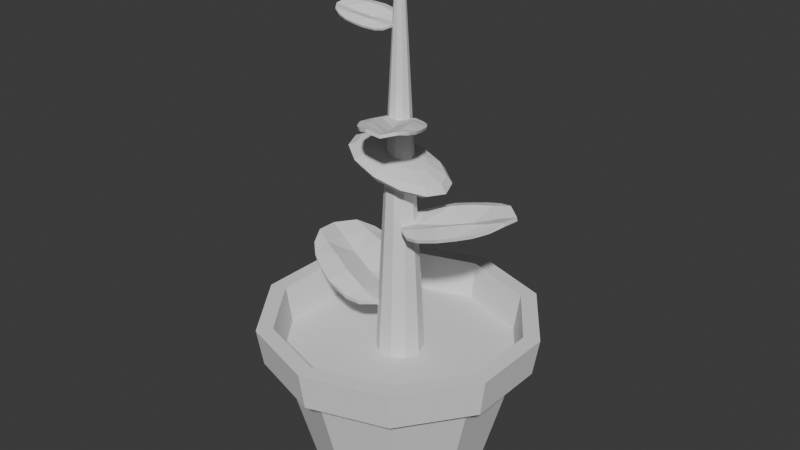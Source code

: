 # Source: potted-plant.blend  (saved by Blender 4.0.36; exported with 4.5.12 LTS)
import bpy
from mathutils import Matrix  # noqa: F401  (used for matrix-valued properties, if any)

bpy.ops.wm.read_factory_settings(use_empty=True)
scene = bpy.context.scene
scene.name = 'Scene'

# ---- collections
col_collection = bpy.data.collections.new('Collection'); scene.collection.children.link(col_collection)

# ---- world
world_world = bpy.data.worlds.new('World'); scene.world = world_world
world_world.use_nodes = True; world_world.node_tree.nodes.clear()
_N = world_world.node_tree.nodes; _L = world_world.node_tree.links
n0 = _N.new('ShaderNodeOutputWorld'); n0.name = 'World Output'; n0.location = (300, 300)
n1 = _N.new('ShaderNodeBackground'); n1.name = 'Background'; n1.location = (10, 300)
n1.inputs[0].default_value = (0.05088, 0.05088, 0.05088, 1.0)
_L.new(n1.outputs[0], n0.inputs[0])
n0.is_active_output = True
world_world.color = (0.05088, 0.05088, 0.05088)
world_world.use_sun_shadow = False
world_world.sun_shadow_jitter_overblur = 0.0

# ---- meshes
me_cylinder = bpy.data.meshes.new('Cylinder')
me_cylinder.from_pydata([(-2.135e-08, -2.456e-09, -0.6085), (-2.135e-08, 0.6834, -0.6085), (-1.963e-08, 1.0, 0.6742), (0.4017, 0.5529, -0.6085), (0.5878, 0.809, 0.6742), (0.65, 0.2112, -0.6085), (0.9511, 0.309, 0.6742), (0.65, -0.2112, -0.6085), (0.9511, -0.309, 0.6742), (0.4017, -0.5529, -0.6085), (0.5878, -0.809, 0.6742), (-2.135e-08, -0.6834, -0.6085), (-1.963e-08, -1.0, 0.6742), (-0.4017, -0.5529, -0.6085), (-0.5878, -0.809, 0.6742), (-0.65, -0.2112, -0.6085), (-0.9511, -0.309, 0.6742), (-0.65, 0.2112, -0.6085), (-0.9511, 0.309, 0.6742), (-0.4017, 0.5529, -0.6085), (-0.5878, 0.809, 0.6742), (-1.99e-08, 0.9516, 0.3685), (0.5593, 0.7699, 0.3685), (0.905, 0.2941, 0.3685), (0.905, -0.2941, 0.3685), (0.5593, -0.7699, 0.3685), (-1.99e-08, -0.9516, 0.3685), (-0.5593, -0.7699, 0.3685), (-0.905, -0.2941, 0.3685), (-0.905, 0.2941, 0.3685), (-0.5593, 0.7699, 0.3685), (0.6657, 0.9163, 0.6716), (-1.963e-08, 1.133, 0.6716), (-1.99e-08, 1.084, 0.3658), (1.077, 0.35, 0.6716), (1.077, -0.35, 0.6716), (0.6657, -0.9163, 0.6716), (-1.963e-08, -1.133, 0.6716), (-0.6657, -0.9163, 0.6716), (-1.077, -0.35, 0.6716), (-1.077, 0.35, 0.6716), (-0.6657, 0.9163, 0.6716), (0.6373, 0.8771, 0.3658), (1.031, 0.335, 0.3658), (1.031, -0.335, 0.3658), (0.6373, -0.8771, 0.3658), (-1.99e-08, -1.084, 0.3658), (-0.6373, -0.8771, 0.3658), (-1.031, -0.335, 0.3658), (-1.031, 0.335, 0.3658), (-0.6373, 0.8771, 0.3658), (-2.473e-08, 9.75e-10, 0.3685)], [], [(0, 1, 3), (27, 48, 28), (0, 3, 5), (6, 31, 4), (0, 5, 7), (28, 49, 29), (0, 7, 9), (21, 42, 22), (0, 9, 11), (30, 49, 50), (0, 11, 13), (18, 41, 40), (0, 13, 15), (14, 37, 12), (0, 15, 17), (22, 43, 23), (0, 17, 19), (8, 34, 6), (0, 19, 1), (21, 50, 33), (30, 1, 19), (29, 19, 17), (28, 17, 15), (27, 15, 13), (26, 13, 11), (25, 11, 9), (7, 25, 9), (23, 7, 5), (22, 5, 3), (21, 3, 1), (32, 42, 33), (31, 43, 42), (34, 44, 43), (35, 45, 44), (36, 46, 45), (37, 47, 46), (38, 48, 47), (39, 49, 48), (40, 50, 49), (41, 33, 50), (10, 37, 36), (18, 39, 16), (20, 32, 41), (26, 47, 27), (4, 32, 2), (25, 46, 26), (8, 36, 35), (16, 38, 14), (25, 44, 45), (23, 44, 24), (24, 6, 23), (23, 4, 22), (25, 8, 24), (26, 10, 25), (27, 12, 26), (28, 14, 27), (29, 16, 28), (30, 18, 29), (21, 20, 30), (22, 2, 21), (30, 29, 51), (29, 28, 51), (28, 27, 51), (27, 26, 51), (26, 25, 51), (25, 24, 51), (24, 23, 51), (23, 22, 51), (22, 21, 51), (21, 30, 51), (27, 47, 48), (6, 34, 31), (28, 48, 49), (21, 33, 42), (30, 29, 49), (18, 20, 41), (14, 38, 37), (22, 42, 43), (8, 35, 34), (21, 30, 50), (30, 21, 1), (29, 30, 19), (28, 29, 17), (27, 28, 15), (26, 27, 13), (25, 26, 11), (7, 24, 25), (23, 24, 7), (22, 23, 5), (21, 22, 3), (32, 31, 42), (31, 34, 43), (34, 35, 44), (35, 36, 45), (36, 37, 46), (37, 38, 47), (38, 39, 48), (39, 40, 49), (40, 41, 50), (41, 32, 33), (10, 12, 37), (18, 40, 39), (20, 2, 32), (26, 46, 47), (4, 31, 32), (25, 45, 46), (8, 10, 36), (16, 39, 38), (25, 24, 44), (23, 43, 44), (24, 8, 6), (23, 6, 4), (25, 10, 8), (26, 12, 10), (27, 14, 12), (28, 16, 14), (29, 18, 16), (30, 20, 18), (21, 2, 20), (22, 4, 2)])
_uv = me_cylinder.uv_layers.new(name='UVMap')
_uv.uv.foreach_set('vector', [0.75, 0.25, 0.75, 0.49, 0.8911, 0.4442, 0.4, 0.9236, 0.3, 0.9236, 0.3, 0.9236, 0.75, 0.25, 0.8911, 0.4442, 0.9783, 0.3242, 0.4783, 0.3242, 0.3911, 0.4442, 0.3911, 0.4442, 0.75, 0.25, 0.9783, 0.3242, 0.9783, 0.1758, 0.3, 0.9236, 0.2, 0.9236, 0.2, 0.9236, 0.75, 0.25, 0.9783, 0.1758, 0.8911, 0.05584, 1.0, 0.9236, 0.9, 0.9236, 0.9, 0.9236, 0.75, 0.25, 0.8911, 0.05584, 0.75, 0.01, 0.1, 0.9236, 0.2, 0.9236, 0.1, 0.9236, 0.75, 0.25, 0.75, 0.01, 0.6089, 0.05584, 0.02175, 0.3242, 0.1089, 0.4442, 0.02175, 0.3242, 0.75, 0.25, 0.6089, 0.05584, 0.5217, 0.1758, 0.1089, 0.05584, 0.25, 0.01, 0.25, 0.01, 0.75, 0.25, 0.5217, 0.1758, 0.5217, 0.3242, 0.9, 0.9236, 0.8, 0.9236, 0.8, 0.9236, 0.75, 0.25, 0.5217, 0.3242, 0.6089, 0.4442, 0.4783, 0.1758, 0.4783, 0.3242, 0.4783, 0.3242, 0.75, 0.25, 0.6089, 0.4442, 0.75, 0.49, -7.451e-08, 0.9236, 0.1, 0.9236, -7.451e-08, 0.9236, 0.1, 0.9236, -7.451e-08, 0.5, 0.1, 0.5, 0.2, 0.9236, 0.1, 0.5, 0.2, 0.5, 0.3, 0.9236, 0.2, 0.5, 0.3, 0.5, 0.4, 0.9236, 0.3, 0.5, 0.4, 0.5, 0.5, 0.9236, 0.4, 0.5, 0.5, 0.5, 0.6, 0.9236, 0.5, 0.5, 0.6, 0.5, 0.7, 0.5, 0.6, 0.9236, 0.6, 0.5, 0.8, 0.9236, 0.7, 0.5, 0.8, 0.5, 0.9, 0.9236, 0.8, 0.5, 0.9, 0.5, 1.0, 0.9236, 0.9, 0.5, 1.0, 0.5, 1.0, 1.0, 0.9, 0.9236, 1.0, 0.9236, 0.9, 1.0, 0.8, 0.9236, 0.9, 0.9236, 0.8, 1.0, 0.7, 0.9236, 0.8, 0.9236, 0.7, 1.0, 0.6, 0.9236, 0.7, 0.9236, 0.6, 1.0, 0.5, 0.9236, 0.6, 0.9236, 0.5, 1.0, 0.4, 0.9236, 0.5, 0.9236, 0.4, 1.0, 0.3, 0.9236, 0.4, 0.9236, 0.3, 1.0, 0.2, 0.9236, 0.3, 0.9236, 0.2, 1.0, 0.1, 0.9236, 0.2, 0.9236, 0.1, 1.0, -7.451e-08, 0.9236, 0.1, 0.9236, 0.3911, 0.05584, 0.25, 0.01, 0.3911, 0.05584, 0.02175, 0.3242, 0.02175, 0.1758, 0.02175, 0.1758, 0.1089, 0.4442, 0.25, 0.49, 0.1089, 0.4442, 0.5, 0.9236, 0.4, 0.9236, 0.4, 0.9236, 0.3911, 0.4442, 0.25, 0.49, 0.25, 0.49, 0.6, 0.9236, 0.5, 0.9236, 0.5, 0.9236, 0.4783, 0.1758, 0.3911, 0.05584, 0.4783, 0.1758, 0.02175, 0.1758, 0.1089, 0.05584, 0.1089, 0.05584, 0.6, 0.9236, 0.7, 0.9236, 0.6, 0.9236, 0.8, 0.9236, 0.7, 0.9236, 0.7, 0.9236, 0.7, 0.9236, 0.4783, 0.3242, 0.8, 0.9236, 0.8, 0.9236, 0.3911, 0.4442, 0.9, 0.9236, 0.6, 0.9236, 0.4783, 0.1758, 0.7, 0.9236, 0.5, 0.9236, 0.3911, 0.05584, 0.6, 0.9236, 0.4, 0.9236, 0.25, 0.01, 0.5, 0.9236, 0.3, 0.9236, 0.1089, 0.05584, 0.4, 0.9236, 0.2, 0.9236, 0.02175, 0.1758, 0.3, 0.9236, 0.1, 0.9236, 0.02175, 0.3242, 0.2, 0.9236, -7.451e-08, 0.9236, 0.1089, 0.4442, 0.1, 0.9236, 0.9, 0.9236, 0.25, 0.49, 1.0, 0.9236, 0.0, 0.0, 0.0, 0.0, 0.0, 0.0, 0.0, 0.0, 0.0, 0.0, 0.0, 0.0, 0.0, 0.0, 0.0, 0.0, 0.0, 0.0, 0.0, 0.0, 0.0, 0.0, 0.0, 0.0, 0.0, 0.0, 0.0, 0.0, 0.0, 0.0, 0.0, 0.0, 0.0, 0.0, 0.0, 0.0, 0.0, 0.0, 0.0, 0.0, 0.0, 0.0, 0.0, 0.0, 0.0, 0.0, 0.0, 0.0, 0.0, 0.0, 0.0, 0.0, 0.0, 0.0, 0.0, 0.0, 0.0, 0.0, 0.0, 0.0, 0.4, 0.9236, 0.4, 0.9236, 0.3, 0.9236, 0.4783, 0.3242, 0.4783, 0.3242, 0.3911, 0.4442, 0.3, 0.9236, 0.3, 0.9236, 0.2, 0.9236, 1.0, 0.9236, 1.0, 0.9236, 0.9, 0.9236, 0.1, 0.9236, 0.2, 0.9236, 0.2, 0.9236, 0.02175, 0.3242, 0.1089, 0.4442, 0.1089, 0.4442, 0.1089, 0.05584, 0.1089, 0.05584, 0.25, 0.01, 0.9, 0.9236, 0.9, 0.9236, 0.8, 0.9236, 0.4783, 0.1758, 0.4783, 0.1758, 0.4783, 0.3242, -7.451e-08, 0.9236, 0.1, 0.9236, 0.1, 0.9236, 0.1, 0.9236, -7.451e-08, 0.9236, -7.451e-08, 0.5, 0.2, 0.9236, 0.1, 0.9236, 0.1, 0.5, 0.3, 0.9236, 0.2, 0.9236, 0.2, 0.5, 0.4, 0.9236, 0.3, 0.9236, 0.3, 0.5, 0.5, 0.9236, 0.4, 0.9236, 0.4, 0.5, 0.6, 0.9236, 0.5, 0.9236, 0.5, 0.5, 0.7, 0.5, 0.7, 0.9236, 0.6, 0.9236, 0.8, 0.9236, 0.7, 0.9236, 0.7, 0.5, 0.9, 0.9236, 0.8, 0.9236, 0.8, 0.5, 1.0, 0.9236, 0.9, 0.9236, 0.9, 0.5, 1.0, 1.0, 0.9, 1.0, 0.9, 0.9236, 0.9, 1.0, 0.8, 1.0, 0.8, 0.9236, 0.8, 1.0, 0.7, 1.0, 0.7, 0.9236, 0.7, 1.0, 0.6, 1.0, 0.6, 0.9236, 0.6, 1.0, 0.5, 1.0, 0.5, 0.9236, 0.5, 1.0, 0.4, 1.0, 0.4, 0.9236, 0.4, 1.0, 0.3, 1.0, 0.3, 0.9236, 0.3, 1.0, 0.2, 1.0, 0.2, 0.9236, 0.2, 1.0, 0.1, 1.0, 0.1, 0.9236, 0.1, 1.0, -7.451e-08, 1.0, -7.451e-08, 0.9236, 0.3911, 0.05584, 0.25, 0.01, 0.25, 0.01, 0.02175, 0.3242, 0.02175, 0.3242, 0.02175, 0.1758, 0.1089, 0.4442, 0.25, 0.49, 0.25, 0.49, 0.5, 0.9236, 0.5, 0.9236, 0.4, 0.9236, 0.3911, 0.4442, 0.3911, 0.4442, 0.25, 0.49, 0.6, 0.9236, 0.6, 0.9236, 0.5, 0.9236, 0.4783, 0.1758, 0.3911, 0.05584, 0.3911, 0.05584, 0.02175, 0.1758, 0.02175, 0.1758, 0.1089, 0.05584, 0.6, 0.9236, 0.7, 0.9236, 0.7, 0.9236, 0.8, 0.9236, 0.8, 0.9236, 0.7, 0.9236, 0.7, 0.9236, 0.4783, 0.1758, 0.4783, 0.3242, 0.8, 0.9236, 0.4783, 0.3242, 0.3911, 0.4442, 0.6, 0.9236, 0.3911, 0.05584, 0.4783, 0.1758, 0.5, 0.9236, 0.25, 0.01, 0.3911, 0.05584, 0.4, 0.9236, 0.1089, 0.05584, 0.25, 0.01, 0.3, 0.9236, 0.02175, 0.1758, 0.1089, 0.05584, 0.2, 0.9236, 0.02175, 0.3242, 0.02175, 0.1758, 0.1, 0.9236, 0.1089, 0.4442, 0.02175, 0.3242, -7.451e-08, 0.9236, 0.25, 0.49, 0.1089, 0.4442, 0.9, 0.9236, 0.3911, 0.4442, 0.25, 0.49])
me_cylinder.update()
me_cylinder_002 = bpy.data.meshes.new('Cylinder.002')
me_cylinder_002.from_pydata([(4.387e-09, 5.915e-09, 0.4952), (1.414e-08, 0.2041, 0.4952), (0.12, 0.1651, 0.4952), (0.1941, 0.06308, 0.4952), (0.1941, -0.06308, 0.4952), (0.12, -0.1651, 0.4952), (-5.362e-09, -0.2041, 0.4952), (-0.12, -0.1651, 0.4952), (-0.1941, -0.06308, 0.4952), (-0.1941, 0.06308, 0.4952), (-0.12, 0.1651, 0.4952), (3.541e-09, 0.5034, -0.287), (0.2959, 0.4072, -0.287), (0.4787, 0.1555, -0.287), (0.4787, -0.1555, -0.287), (0.2959, -0.4072, -0.287), (3.818e-09, -0.5034, -0.287), (-0.2959, -0.4072, -0.287), (-0.4787, -0.1555, -0.287), (-0.4787, 0.1555, -0.287), (-0.2959, 0.4072, -0.287), (1.058e-08, 4.074e-09, -0.287)], [], [(0, 2, 1), (11, 1, 2, 12), (0, 3, 2), (12, 2, 3, 13), (0, 4, 3), (13, 3, 4, 14), (0, 5, 4), (14, 4, 5, 15), (0, 6, 5), (15, 5, 6, 16), (0, 7, 6), (16, 6, 7, 17), (0, 8, 7), (17, 7, 8, 18), (0, 9, 8), (18, 8, 9, 19), (0, 10, 9), (19, 9, 10, 20), (0, 1, 10), (20, 10, 1, 11), (20, 11, 21), (11, 12, 21), (12, 13, 21), (13, 14, 21), (14, 15, 21), (15, 16, 21), (16, 17, 21), (17, 18, 21), (18, 19, 21), (19, 20, 21)])
_uv = me_cylinder_002.uv_layers.new(name='UVMap')
_uv.uv.foreach_set('vector', [0.25, 0.25, 0.3911, 0.4442, 0.25, 0.49, 1.0, 0.875, 1.0, 1.0, 0.9, 1.0, 0.9, 0.875, 0.25, 0.25, 0.4783, 0.3242, 0.3911, 0.4442, 0.9, 0.875, 0.9, 1.0, 0.8, 1.0, 0.8, 0.875, 0.25, 0.25, 0.4783, 0.1758, 0.4783, 0.3242, 0.8, 0.875, 0.8, 1.0, 0.7, 1.0, 0.7, 0.875, 0.25, 0.25, 0.3911, 0.05584, 0.4783, 0.1758, 0.7, 0.875, 0.7, 1.0, 0.6, 1.0, 0.6, 0.875, 0.25, 0.25, 0.25, 0.01, 0.3911, 0.05584, 0.6, 0.875, 0.6, 1.0, 0.5, 1.0, 0.5, 0.875, 0.25, 0.25, 0.1089, 0.05584, 0.25, 0.01, 0.5, 0.875, 0.5, 1.0, 0.4, 1.0, 0.4, 0.875, 0.25, 0.25, 0.02175, 0.1758, 0.1089, 0.05584, 0.4, 0.875, 0.4, 1.0, 0.3, 1.0, 0.3, 0.875, 0.25, 0.25, 0.02175, 0.3242, 0.02175, 0.1758, 0.3, 0.875, 0.3, 1.0, 0.2, 1.0, 0.2, 0.875, 0.25, 0.25, 0.1089, 0.4442, 0.02175, 0.3242, 0.2, 0.875, 0.2, 1.0, 0.1, 1.0, 0.1, 0.875, 0.25, 0.25, 0.25, 0.49, 0.1089, 0.4442, 0.1, 0.875, 0.1, 1.0, -7.451e-08, 1.0, -7.451e-08, 0.875, 0.1, 0.875, 1.0, 0.875, 0.55, 0.875, 1.0, 0.875, 0.9, 0.875, 0.55, 0.875, 0.9, 0.875, 0.8, 0.875, 0.55, 0.875, 0.8, 0.875, 0.7, 0.875, 0.55, 0.875, 0.7, 0.875, 0.6, 0.875, 0.55, 0.875, 0.6, 0.875, 0.5, 0.875, 0.55, 0.875, 0.5, 0.875, 0.4, 0.875, 0.55, 0.875, 0.4, 0.875, 0.3, 0.875, 0.55, 0.875, 0.3, 0.875, 0.2, 0.875, 0.55, 0.875, 0.2, 0.875, 0.1, 0.875, 0.55, 0.875])
me_cylinder_002.update()
me_cylinder_003 = bpy.data.meshes.new('Cylinder.003')
me_cylinder_003.from_pydata([(1.586e-08, 6.412e-09, -0.3601), (-1.395e-08, 1.401, -0.3601), (0.8235, 1.133, -0.3601), (1.332, 0.433, -0.3601), (1.332, -0.433, -0.3601), (0.8235, -1.133, -0.3601), (4.566e-08, -1.401, -0.3601), (-0.8235, -1.133, -0.3601), (-1.332, -0.433, -0.3601), (-1.332, 0.433, -0.3601), (-0.8235, 1.133, -0.3601), (-3.351e-09, 1.102, 0.4221), (0.6476, 0.8914, 0.4221), (1.048, 0.3405, 0.4221), (1.048, -0.3405, 0.4221), (0.6476, -0.8914, 0.4221), (3.648e-08, -1.102, 0.4221), (-0.6476, -0.8914, 0.4221), (-1.048, -0.3405, 0.4221), (-1.048, 0.3405, 0.4221), (-0.6476, 0.8914, 0.4221), (5.72e-08, -1.66e-09, 0.4221)], [], [(0, 1, 2), (0, 2, 3), (0, 3, 4), (0, 4, 5), (0, 5, 6), (0, 6, 7), (0, 7, 8), (0, 8, 9), (0, 9, 10), (0, 10, 1), (10, 11, 1), (19, 10, 9), (18, 9, 8), (7, 18, 8), (16, 7, 6), (15, 6, 5), (14, 5, 4), (13, 4, 3), (12, 3, 2), (11, 2, 1), (20, 19, 21), (19, 18, 21), (18, 17, 21), (17, 16, 21), (16, 15, 21), (15, 14, 21), (14, 13, 21), (13, 12, 21), (12, 11, 21), (11, 20, 21), (10, 20, 11), (19, 20, 10), (18, 19, 9), (7, 17, 18), (16, 17, 7), (15, 16, 6), (14, 15, 5), (13, 14, 4), (12, 13, 3), (11, 12, 2)])
_uv = me_cylinder_003.uv_layers.new(name='UVMap')
_uv.uv.foreach_set('vector', [0.75, 0.25, 0.75, 0.49, 0.8911, 0.4442, 0.75, 0.25, 0.8911, 0.4442, 0.9783, 0.3242, 0.75, 0.25, 0.9783, 0.3242, 0.9783, 0.1758, 0.75, 0.25, 0.9783, 0.1758, 0.8911, 0.05584, 0.75, 0.25, 0.8911, 0.05584, 0.75, 0.01, 0.75, 0.25, 0.75, 0.01, 0.6089, 0.05584, 0.75, 0.25, 0.6089, 0.05584, 0.5217, 0.1758, 0.75, 0.25, 0.5217, 0.1758, 0.5217, 0.3242, 0.75, 0.25, 0.5217, 0.3242, 0.6089, 0.4442, 0.75, 0.25, 0.6089, 0.4442, 0.75, 0.49, 0.1, 0.5, -7.451e-08, 0.625, -7.451e-08, 0.5, 0.2, 0.625, 0.1, 0.5, 0.2, 0.5, 0.3, 0.625, 0.2, 0.5, 0.3, 0.5, 0.4, 0.5, 0.3, 0.625, 0.3, 0.5, 0.5, 0.625, 0.4, 0.5, 0.5, 0.5, 0.6, 0.625, 0.5, 0.5, 0.6, 0.5, 0.7, 0.625, 0.6, 0.5, 0.7, 0.5, 0.8, 0.625, 0.7, 0.5, 0.8, 0.5, 0.9, 0.625, 0.8, 0.5, 0.9, 0.5, 1.0, 0.625, 0.9, 0.5, 1.0, 0.5, 0.1, 0.625, 0.2, 0.625, 0.55, 0.625, 0.2, 0.625, 0.3, 0.625, 0.55, 0.625, 0.3, 0.625, 0.4, 0.625, 0.55, 0.625, 0.4, 0.625, 0.5, 0.625, 0.55, 0.625, 0.5, 0.625, 0.6, 0.625, 0.55, 0.625, 0.6, 0.625, 0.7, 0.625, 0.55, 0.625, 0.7, 0.625, 0.8, 0.625, 0.55, 0.625, 0.8, 0.625, 0.9, 0.625, 0.55, 0.625, 0.9, 0.625, 1.0, 0.625, 0.55, 0.625, 1.0, 0.625, 0.1, 0.625, 0.55, 0.625, 0.1, 0.5, 0.1, 0.625, -7.451e-08, 0.625, 0.2, 0.625, 0.1, 0.625, 0.1, 0.5, 0.3, 0.625, 0.2, 0.625, 0.2, 0.5, 0.4, 0.5, 0.4, 0.625, 0.3, 0.625, 0.5, 0.625, 0.4, 0.625, 0.4, 0.5, 0.6, 0.625, 0.5, 0.625, 0.5, 0.5, 0.7, 0.625, 0.6, 0.625, 0.6, 0.5, 0.8, 0.625, 0.7, 0.625, 0.7, 0.5, 0.9, 0.625, 0.8, 0.625, 0.8, 0.5, 1.0, 0.625, 0.9, 0.625, 0.9, 0.5])
me_cylinder_003.update()
me_cylinder_004 = bpy.data.meshes.new('Cylinder.004')
me_cylinder_004.from_pydata([(-2.693e-08, 1.102, -0.3505), (-1.633e-08, 0.8026, 0.4318), (0.4718, 0.6493, 0.4318), (0.6476, 0.8914, -0.3505), (0.7633, 0.248, 0.4318), (1.048, 0.3405, -0.3505), (0.7633, -0.248, 0.4318), (1.048, -0.3405, -0.3505), (0.4718, -0.6493, 0.4318), (0.6476, -0.8914, -0.3505), (3.718e-09, -0.8026, 0.4318), (1.29e-08, -1.102, -0.3505), (-0.4718, -0.6493, 0.4318), (-0.6476, -0.8914, -0.3505), (-0.7633, -0.248, 0.4318), (-1.048, -0.3405, -0.3505), (-0.7633, 0.248, 0.4318), (-1.048, 0.3405, -0.3505), (-0.4718, 0.6493, 0.4318), (-0.6476, 0.8914, -0.3505), (-3.079e-09, -6.084e-09, 0.4318), (-8.282e-09, 2.075e-09, -0.3505)], [], [(19, 18, 1, 0), (17, 16, 18, 19), (15, 14, 16, 17), (13, 12, 14, 15), (11, 10, 12, 13), (9, 8, 10, 11), (7, 6, 8, 9), (5, 4, 6, 7), (3, 2, 4, 5), (0, 1, 2, 3), (19, 0, 21), (18, 16, 20), (16, 14, 20), (14, 12, 20), (12, 10, 20), (10, 8, 20), (8, 6, 20), (6, 4, 20), (4, 2, 20), (2, 1, 20), (1, 18, 20), (0, 3, 21), (3, 5, 21), (5, 7, 21), (7, 9, 21), (9, 11, 21), (11, 13, 21), (13, 15, 21), (15, 17, 21), (17, 19, 21)])
_uv = me_cylinder_004.uv_layers.new(name='UVMap')
_uv.uv.foreach_set('vector', [0.1, 0.625, 0.1, 0.75, -7.451e-08, 0.75, -7.451e-08, 0.625, 0.2, 0.625, 0.2, 0.75, 0.1, 0.75, 0.1, 0.625, 0.3, 0.625, 0.3, 0.75, 0.2, 0.75, 0.2, 0.625, 0.4, 0.625, 0.4, 0.75, 0.3, 0.75, 0.3, 0.625, 0.5, 0.625, 0.5, 0.75, 0.4, 0.75, 0.4, 0.625, 0.6, 0.625, 0.6, 0.75, 0.5, 0.75, 0.5, 0.625, 0.7, 0.625, 0.7, 0.75, 0.6, 0.75, 0.6, 0.625, 0.8, 0.625, 0.8, 0.75, 0.7, 0.75, 0.7, 0.625, 0.9, 0.625, 0.9, 0.75, 0.8, 0.75, 0.8, 0.625, 1.0, 0.625, 1.0, 0.75, 0.9, 0.75, 0.9, 0.625, 0.1, 0.625, 1.0, 0.625, 0.55, 0.625, 0.1, 0.75, 0.2, 0.75, 0.55, 0.75, 0.2, 0.75, 0.3, 0.75, 0.55, 0.75, 0.3, 0.75, 0.4, 0.75, 0.55, 0.75, 0.4, 0.75, 0.5, 0.75, 0.55, 0.75, 0.5, 0.75, 0.6, 0.75, 0.55, 0.75, 0.6, 0.75, 0.7, 0.75, 0.55, 0.75, 0.7, 0.75, 0.8, 0.75, 0.55, 0.75, 0.8, 0.75, 0.9, 0.75, 0.55, 0.75, 0.9, 0.75, 1.0, 0.75, 0.55, 0.75, 1.0, 0.75, 0.1, 0.75, 0.55, 0.75, 1.0, 0.625, 0.9, 0.625, 0.55, 0.625, 0.9, 0.625, 0.8, 0.625, 0.55, 0.625, 0.8, 0.625, 0.7, 0.625, 0.55, 0.625, 0.7, 0.625, 0.6, 0.625, 0.55, 0.625, 0.6, 0.625, 0.5, 0.625, 0.55, 0.625, 0.5, 0.625, 0.4, 0.625, 0.55, 0.625, 0.4, 0.625, 0.3, 0.625, 0.55, 0.625, 0.3, 0.625, 0.2, 0.625, 0.55, 0.625, 0.2, 0.625, 0.1, 0.625, 0.55, 0.625])
me_cylinder_004.update()
me_cylinder_005 = bpy.data.meshes.new('Cylinder.005')
me_cylinder_005.from_pydata([(-5.887e-09, 0.8026, -0.3324), (4.708e-09, 0.5034, 0.4498), (0.2959, 0.4072, 0.4498), (0.4718, 0.6493, -0.3324), (0.4787, 0.1555, 0.4498), (0.7633, 0.248, -0.3324), (0.4787, -0.1555, 0.4498), (0.7633, -0.248, -0.3324), (0.2959, -0.4072, 0.4498), (0.4718, -0.6493, -0.3324), (4.986e-09, -0.5034, 0.4498), (1.417e-08, -0.8026, -0.3324), (-0.2959, -0.4072, 0.4498), (-0.4718, -0.6493, -0.3324), (-0.4787, -0.1555, 0.4498), (-0.7633, -0.248, -0.3324), (-0.4787, 0.1555, 0.4498), (-0.7633, 0.248, -0.3324), (-0.2959, 0.4072, 0.4498), (-0.4718, 0.6493, -0.3324), (-2.37e-09, 7.612e-09, 0.4498), (8.173e-09, -2.702e-09, -0.3324)], [], [(19, 18, 1, 0), (17, 16, 18, 19), (15, 14, 16, 17), (13, 12, 14, 15), (11, 10, 12, 13), (9, 8, 10, 11), (7, 6, 8, 9), (5, 4, 6, 7), (3, 2, 4, 5), (0, 1, 2, 3), (19, 0, 21), (18, 16, 20), (16, 14, 20), (14, 12, 20), (12, 10, 20), (10, 8, 20), (8, 6, 20), (6, 4, 20), (4, 2, 20), (2, 1, 20), (1, 18, 20), (0, 3, 21), (3, 5, 21), (5, 7, 21), (7, 9, 21), (9, 11, 21), (11, 13, 21), (13, 15, 21), (15, 17, 21), (17, 19, 21)])
_uv = me_cylinder_005.uv_layers.new(name='UVMap')
_uv.uv.foreach_set('vector', [0.1, 0.75, 0.1, 0.875, -7.451e-08, 0.875, -7.451e-08, 0.75, 0.2, 0.75, 0.2, 0.875, 0.1, 0.875, 0.1, 0.75, 0.3, 0.75, 0.3, 0.875, 0.2, 0.875, 0.2, 0.75, 0.4, 0.75, 0.4, 0.875, 0.3, 0.875, 0.3, 0.75, 0.5, 0.75, 0.5, 0.875, 0.4, 0.875, 0.4, 0.75, 0.6, 0.75, 0.6, 0.875, 0.5, 0.875, 0.5, 0.75, 0.7, 0.75, 0.7, 0.875, 0.6, 0.875, 0.6, 0.75, 0.8, 0.75, 0.8, 0.875, 0.7, 0.875, 0.7, 0.75, 0.9, 0.75, 0.9, 0.875, 0.8, 0.875, 0.8, 0.75, 1.0, 0.75, 1.0, 0.875, 0.9, 0.875, 0.9, 0.75, 0.1, 0.75, 1.0, 0.75, 0.55, 0.75, 0.1, 0.875, 0.2, 0.875, 0.55, 0.875, 0.2, 0.875, 0.3, 0.875, 0.55, 0.875, 0.3, 0.875, 0.4, 0.875, 0.55, 0.875, 0.4, 0.875, 0.5, 0.875, 0.55, 0.875, 0.5, 0.875, 0.6, 0.875, 0.55, 0.875, 0.6, 0.875, 0.7, 0.875, 0.55, 0.875, 0.7, 0.875, 0.8, 0.875, 0.55, 0.875, 0.8, 0.875, 0.9, 0.875, 0.55, 0.875, 0.9, 0.875, 1.0, 0.875, 0.55, 0.875, 1.0, 0.875, 0.1, 0.875, 0.55, 0.875, 1.0, 0.75, 0.9, 0.75, 0.55, 0.75, 0.9, 0.75, 0.8, 0.75, 0.55, 0.75, 0.8, 0.75, 0.7, 0.75, 0.55, 0.75, 0.7, 0.75, 0.6, 0.75, 0.55, 0.75, 0.6, 0.75, 0.5, 0.75, 0.55, 0.75, 0.5, 0.75, 0.4, 0.75, 0.55, 0.75, 0.4, 0.75, 0.3, 0.75, 0.55, 0.75, 0.3, 0.75, 0.2, 0.75, 0.55, 0.75, 0.2, 0.75, 0.1, 0.75, 0.55, 0.75])
me_cylinder_005.update()
me_plane = bpy.data.meshes.new('Plane')
me_plane.from_pydata([(-0.9497, 0.04041, 1.277), (-0.2351, -0.2173, 1.107), (-0.7569, 0.5751, 1.277), (-0.04233, 0.3174, 1.107), (-0.9026, 0.5109, 1.317), (-1.043, 0.3763, 1.298), (-1.021, 0.1828, 1.317), (-0.8422, -0.06309, 1.239), (-0.5623, -0.2115, 1.172), (-0.3594, -0.2413, 1.123), (-0.1342, -0.137, 1.114), (-0.0379, 0.01367, 1.07), (-0.01586, 0.1912, 1.114), (-0.1227, 0.4151, 1.123), (-0.2979, 0.5218, 1.172), (-0.6081, 0.5861, 1.239), (-0.869, 0.1066, 1.286), (-0.8746, 0.3154, 1.255), (-0.737, 0.4726, 1.286), (-0.5012, -0.05697, 1.221), (-0.4536, 0.1636, 1.133), (-0.3495, 0.3638, 1.221), (-0.283, -0.1041, 1.148), (-0.1931, 0.06964, 1.102), (-0.1514, 0.2608, 1.148), (-0.7122, -0.1419, 1.207), (-0.4577, 0.5638, 1.207), (-0.6917, 0.02299, 1.265), (-0.6762, 0.2439, 1.185), (-0.5471, 0.4238, 1.265), (-0.9534, 0.04988, 1.239), (-0.2417, -0.2064, 1.069), (-0.7658, 0.5701, 1.239), (-0.05437, 0.3132, 1.069), (-0.9086, 0.5187, 1.279), (-1.052, 0.3793, 1.259), (-1.031, 0.1807, 1.279), (-0.8432, -0.05177, 1.201), (-0.5678, -0.1984, 1.135), (-0.3671, -0.2289, 1.086), (-0.1431, -0.1369, 1.075), (-0.04508, 0.01626, 1.031), (-0.02278, 0.1967, 1.075), (-0.1365, 0.4105, 1.086), (-0.3105, 0.5151, 1.135), (-0.6161, 0.578, 1.201), (-0.8766, 0.1079, 1.247), (-0.883, 0.3184, 1.216), (-0.7437, 0.4764, 1.247), (-0.5102, -0.05481, 1.182), (-0.4613, 0.1664, 1.094), (-0.3578, 0.3678, 1.182), (-0.2921, -0.1018, 1.109), (-0.2002, 0.0722, 1.063), (-0.1599, 0.2648, 1.109), (-0.7141, -0.1292, 1.169), (-0.4673, 0.5553, 1.169), (-0.699, 0.02408, 1.226), (-0.6847, 0.2469, 1.147), (-0.5535, 0.4276, 1.226)], [], [(24, 3, 13), (18, 2, 4), (21, 26, 29), (21, 13, 14), (0, 16, 6), (6, 17, 5), (17, 4, 5), (25, 19, 27), (27, 20, 28), (20, 29, 28), (9, 19, 8), (22, 20, 19), (20, 24, 21), (1, 22, 9), (10, 23, 22), (23, 12, 24), (28, 18, 17), (16, 28, 17), (7, 27, 16), (29, 15, 18), (54, 33, 42), (32, 48, 34), (56, 51, 59), (51, 43, 54), (30, 46, 37), (36, 47, 46), (34, 47, 35), (55, 49, 38), (57, 50, 49), (59, 50, 58), (49, 39, 38), (50, 52, 49), (50, 54, 53), (52, 31, 39), (53, 40, 52), (53, 42, 41), (48, 58, 47), (46, 58, 57), (37, 57, 55), (45, 59, 48), (0, 36, 30), (1, 39, 31), (3, 42, 33), (15, 32, 2), (2, 34, 4), (5, 34, 35), (5, 36, 6), (7, 30, 37), (25, 38, 8), (9, 38, 39), (1, 40, 10), (11, 40, 41), (11, 42, 12), (3, 43, 13), (13, 44, 14), (26, 45, 15), (25, 37, 55), (26, 44, 56), (24, 12, 3), (18, 15, 2), (21, 14, 26), (21, 24, 13), (0, 7, 16), (6, 16, 17), (17, 18, 4), (25, 8, 19), (27, 19, 20), (20, 21, 29), (9, 22, 19), (22, 23, 20), (20, 23, 24), (1, 10, 22), (10, 11, 23), (23, 11, 12), (28, 29, 18), (16, 27, 28), (7, 25, 27), (29, 26, 15), (54, 43, 33), (32, 45, 48), (56, 44, 51), (51, 44, 43), (30, 36, 46), (36, 35, 47), (34, 48, 47), (55, 57, 49), (57, 58, 50), (59, 51, 50), (49, 52, 39), (50, 53, 52), (50, 51, 54), (52, 40, 31), (53, 41, 40), (53, 54, 42), (48, 59, 58), (46, 47, 58), (37, 46, 57), (45, 56, 59), (0, 6, 36), (1, 9, 39), (3, 12, 42), (15, 45, 32), (2, 32, 34), (5, 4, 34), (5, 35, 36), (7, 0, 30), (25, 55, 38), (9, 8, 38), (1, 31, 40), (11, 10, 40), (11, 41, 42), (3, 33, 43), (13, 43, 44), (26, 56, 45), (25, 7, 37), (26, 14, 44)])
_uv = me_plane.uv_layers.new(name='UVMap')
_uv.uv.foreach_set('vector', [0.75, 0.75, 1.0, 1.0, 0.75, 1.0, 0.2409, 0.75, 0.0, 1.0, 0.0, 0.75, 0.5365, 0.75, 0.3872, 1.0, 0.3872, 0.75, 0.5365, 0.75, 0.75, 1.0, 0.5365, 1.0, 0.0, 0.0, 0.2409, 0.25, 0.0, 0.25, 0.0, 0.25, 0.2409, 0.5, 0.0, 0.5, 0.2409, 0.5, 0.0, 0.75, 0.0, 0.5, 0.3872, 0.0, 0.5365, 0.25, 0.3872, 0.25, 0.3872, 0.25, 0.5365, 0.5, 0.3872, 0.5, 0.5365, 0.5, 0.3872, 0.75, 0.3872, 0.5, 0.75, 0.0, 0.5365, 0.25, 0.5365, 0.0, 0.75, 0.25, 0.5365, 0.5, 0.5365, 0.25, 0.5365, 0.5, 0.75, 0.75, 0.5365, 0.75, 1.0, 0.0, 0.75, 0.25, 0.75, 0.0, 1.0, 0.25, 0.75, 0.5, 0.75, 0.25, 0.75, 0.5, 1.0, 0.75, 0.75, 0.75, 0.3872, 0.5, 0.2409, 0.75, 0.2409, 0.5, 0.2409, 0.25, 0.3872, 0.5, 0.2409, 0.5, 0.2409, 0.0, 0.3872, 0.25, 0.2409, 0.25, 0.3872, 0.75, 0.2409, 1.0, 0.2409, 0.75, 0.75, 0.75, 1.0, 1.0, 1.0, 0.75, 0.0, 1.0, 0.2409, 0.75, 0.0, 0.75, 0.3872, 1.0, 0.5365, 0.75, 0.3872, 0.75, 0.5365, 0.75, 0.75, 1.0, 0.75, 0.75, 0.0, 0.0, 0.2409, 0.25, 0.2409, 0.0, 0.0, 0.25, 0.2409, 0.5, 0.2409, 0.25, 0.0, 0.75, 0.2409, 0.5, 0.0, 0.5, 0.3872, 0.0, 0.5365, 0.25, 0.5365, 0.0, 0.3872, 0.25, 0.5365, 0.5, 0.5365, 0.25, 0.3872, 0.75, 0.5365, 0.5, 0.3872, 0.5, 0.5365, 0.25, 0.75, 0.0, 0.5365, 0.0, 0.5365, 0.5, 0.75, 0.25, 0.5365, 0.25, 0.5365, 0.5, 0.75, 0.75, 0.75, 0.5, 0.75, 0.25, 1.0, 0.0, 0.75, 0.0, 0.75, 0.5, 1.0, 0.25, 0.75, 0.25, 0.75, 0.5, 1.0, 0.75, 1.0, 0.5, 0.2409, 0.75, 0.3872, 0.5, 0.2409, 0.5, 0.2409, 0.25, 0.3872, 0.5, 0.3872, 0.25, 0.2409, 0.0, 0.3872, 0.25, 0.3872, 0.0, 0.2409, 1.0, 0.3872, 0.75, 0.2409, 0.75, 0.0, 0.0, 0.0, 0.25, 0.0, 0.0, 1.0, 0.0, 0.75, 0.0, 1.0, 0.0, 1.0, 1.0, 1.0, 0.75, 1.0, 1.0, 0.2409, 1.0, 0.0, 1.0, 0.0, 1.0, 0.0, 1.0, 0.0, 0.75, 0.0, 0.75, 0.0, 0.5, 0.0, 0.75, 0.0, 0.5, 0.0, 0.5, 0.0, 0.25, 0.0, 0.25, 0.2409, 0.0, 0.0, 0.0, 0.2409, 0.0, 0.3872, 0.0, 0.5365, 0.0, 0.5365, 0.0, 0.75, 0.0, 0.5365, 0.0, 0.75, 0.0, 1.0, 0.0, 1.0, 0.25, 1.0, 0.25, 1.0, 0.5, 1.0, 0.25, 1.0, 0.5, 1.0, 0.5, 1.0, 0.75, 1.0, 0.75, 1.0, 1.0, 0.75, 1.0, 0.75, 1.0, 0.75, 1.0, 0.5365, 1.0, 0.5365, 1.0, 0.3872, 1.0, 0.2409, 1.0, 0.2409, 1.0, 0.3872, 0.0, 0.2409, 0.0, 0.3872, 0.0, 0.3872, 1.0, 0.5365, 1.0, 0.3872, 1.0, 0.75, 0.75, 1.0, 0.75, 1.0, 1.0, 0.2409, 0.75, 0.2409, 1.0, 0.0, 1.0, 0.5365, 0.75, 0.5365, 1.0, 0.3872, 1.0, 0.5365, 0.75, 0.75, 0.75, 0.75, 1.0, 0.0, 0.0, 0.2409, 0.0, 0.2409, 0.25, 0.0, 0.25, 0.2409, 0.25, 0.2409, 0.5, 0.2409, 0.5, 0.2409, 0.75, 0.0, 0.75, 0.3872, 0.0, 0.5365, 0.0, 0.5365, 0.25, 0.3872, 0.25, 0.5365, 0.25, 0.5365, 0.5, 0.5365, 0.5, 0.5365, 0.75, 0.3872, 0.75, 0.75, 0.0, 0.75, 0.25, 0.5365, 0.25, 0.75, 0.25, 0.75, 0.5, 0.5365, 0.5, 0.5365, 0.5, 0.75, 0.5, 0.75, 0.75, 1.0, 0.0, 1.0, 0.25, 0.75, 0.25, 1.0, 0.25, 1.0, 0.5, 0.75, 0.5, 0.75, 0.5, 1.0, 0.5, 1.0, 0.75, 0.3872, 0.5, 0.3872, 0.75, 0.2409, 0.75, 0.2409, 0.25, 0.3872, 0.25, 0.3872, 0.5, 0.2409, 0.0, 0.3872, 0.0, 0.3872, 0.25, 0.3872, 0.75, 0.3872, 1.0, 0.2409, 1.0, 0.75, 0.75, 0.75, 1.0, 1.0, 1.0, 0.0, 1.0, 0.2409, 1.0, 0.2409, 0.75, 0.3872, 1.0, 0.5365, 1.0, 0.5365, 0.75, 0.5365, 0.75, 0.5365, 1.0, 0.75, 1.0, 0.0, 0.0, 0.0, 0.25, 0.2409, 0.25, 0.0, 0.25, 0.0, 0.5, 0.2409, 0.5, 0.0, 0.75, 0.2409, 0.75, 0.2409, 0.5, 0.3872, 0.0, 0.3872, 0.25, 0.5365, 0.25, 0.3872, 0.25, 0.3872, 0.5, 0.5365, 0.5, 0.3872, 0.75, 0.5365, 0.75, 0.5365, 0.5, 0.5365, 0.25, 0.75, 0.25, 0.75, 0.0, 0.5365, 0.5, 0.75, 0.5, 0.75, 0.25, 0.5365, 0.5, 0.5365, 0.75, 0.75, 0.75, 0.75, 0.25, 1.0, 0.25, 1.0, 0.0, 0.75, 0.5, 1.0, 0.5, 1.0, 0.25, 0.75, 0.5, 0.75, 0.75, 1.0, 0.75, 0.2409, 0.75, 0.3872, 0.75, 0.3872, 0.5, 0.2409, 0.25, 0.2409, 0.5, 0.3872, 0.5, 0.2409, 0.0, 0.2409, 0.25, 0.3872, 0.25, 0.2409, 1.0, 0.3872, 1.0, 0.3872, 0.75, 0.0, 0.0, 0.0, 0.25, 0.0, 0.25, 1.0, 0.0, 0.75, 0.0, 0.75, 0.0, 1.0, 1.0, 1.0, 0.75, 1.0, 0.75, 0.2409, 1.0, 0.2409, 1.0, 0.0, 1.0, 0.0, 1.0, 0.0, 1.0, 0.0, 0.75, 0.0, 0.5, 0.0, 0.75, 0.0, 0.75, 0.0, 0.5, 0.0, 0.5, 0.0, 0.25, 0.2409, 0.0, 0.0, 0.0, 0.0, 0.0, 0.3872, 0.0, 0.3872, 0.0, 0.5365, 0.0, 0.75, 0.0, 0.5365, 0.0, 0.5365, 0.0, 1.0, 0.0, 1.0, 0.0, 1.0, 0.25, 1.0, 0.5, 1.0, 0.25, 1.0, 0.25, 1.0, 0.5, 1.0, 0.5, 1.0, 0.75, 1.0, 1.0, 1.0, 1.0, 0.75, 1.0, 0.75, 1.0, 0.75, 1.0, 0.5365, 1.0, 0.3872, 1.0, 0.3872, 1.0, 0.2409, 1.0, 0.3872, 0.0, 0.2409, 0.0, 0.2409, 0.0, 0.3872, 1.0, 0.5365, 1.0, 0.5365, 1.0])
me_plane.update()
me_plane_001 = bpy.data.meshes.new('Plane.001')
me_plane_001.from_pydata([(-3.787, -0.3681, 5.533), (-1.825, -0.3681, 5.516), (-3.787, 1.065, 5.533), (-1.825, 1.065, 5.516), (-4.092, 0.7879, 5.57), (-4.296, 0.3482, 5.476), (-4.092, -0.09147, 5.57), (-3.431, -0.5216, 5.512), (-2.623, -0.6342, 5.514), (-2.101, -0.5312, 5.499), (-1.661, -0.09147, 5.57), (-1.541, 0.3482, 5.483), (-1.661, 0.7879, 5.57), (-2.101, 1.228, 5.499), (-2.623, 1.331, 5.514), (-3.431, 1.218, 5.512), (-3.66, -0.1422, 5.582), (-3.831, 0.3482, 5.465), (-3.66, 0.8386, 5.582), (-2.636, -0.2155, 5.636), (-2.663, 0.3482, 5.403), (-2.636, 0.9119, 5.636), (-2.052, -0.1407, 5.574), (-1.964, 0.3482, 5.474), (-2.052, 0.8371, 5.574), (-3.047, -0.5973, 5.511), (-3.047, 1.294, 5.511), (-3.168, -0.1887, 5.635), (-3.274, 0.3482, 5.407), (-3.168, 0.8852, 5.635)], [], [(24, 12, 3, 13), (4, 18, 15, 2), (29, 21, 14, 26), (21, 24, 13, 14), (0, 7, 16, 6), (6, 16, 17, 5), (5, 17, 18, 4), (25, 8, 19, 27), (27, 19, 20, 28), (28, 20, 21, 29), (8, 9, 22, 19), (19, 22, 23, 20), (20, 23, 24, 21), (9, 1, 10, 22), (22, 10, 11, 23), (23, 11, 12, 24), (17, 28, 29, 18), (16, 27, 28, 17), (7, 25, 27, 16), (18, 29, 26, 15)])
_uv = me_plane_001.uv_layers.new(name='UVMap')
_uv.uv.foreach_set('vector', [0.75, 0.75, 1.0, 0.75, 1.0, 1.0, 0.75, 1.0, 0.0, 0.75, 0.2409, 0.75, 0.2409, 1.0, 0.0, 1.0, 0.3872, 0.75, 0.5365, 0.75, 0.5365, 1.0, 0.3872, 1.0, 0.5365, 0.75, 0.75, 0.75, 0.75, 1.0, 0.5365, 1.0, 0.0, 0.0, 0.2409, 0.0, 0.2409, 0.25, 0.0, 0.25, 0.0, 0.25, 0.2409, 0.25, 0.2409, 0.5, 0.0, 0.5, 0.0, 0.5, 0.2409, 0.5, 0.2409, 0.75, 0.0, 0.75, 0.3872, 0.0, 0.5365, 0.0, 0.5365, 0.25, 0.3872, 0.25, 0.3872, 0.25, 0.5365, 0.25, 0.5365, 0.5, 0.3872, 0.5, 0.3872, 0.5, 0.5365, 0.5, 0.5365, 0.75, 0.3872, 0.75, 0.5365, 0.0, 0.75, 0.0, 0.75, 0.25, 0.5365, 0.25, 0.5365, 0.25, 0.75, 0.25, 0.75, 0.5, 0.5365, 0.5, 0.5365, 0.5, 0.75, 0.5, 0.75, 0.75, 0.5365, 0.75, 0.75, 0.0, 1.0, 0.0, 1.0, 0.25, 0.75, 0.25, 0.75, 0.25, 1.0, 0.25, 1.0, 0.5, 0.75, 0.5, 0.75, 0.5, 1.0, 0.5, 1.0, 0.75, 0.75, 0.75, 0.2409, 0.5, 0.3872, 0.5, 0.3872, 0.75, 0.2409, 0.75, 0.2409, 0.25, 0.3872, 0.25, 0.3872, 0.5, 0.2409, 0.5, 0.2409, 0.0, 0.3872, 0.0, 0.3872, 0.25, 0.2409, 0.25, 0.2409, 0.75, 0.3872, 0.75, 0.3872, 1.0, 0.2409, 1.0])
me_plane_001.update()
me_plane_002 = bpy.data.meshes.new('Plane.002')
me_plane_002.from_pydata([(-1.17, -0.7064, -0.1549), (0.7919, -0.7064, -0.1711), (-1.17, 0.7262, -0.1549), (0.7919, 0.7262, -0.1711), (-1.476, 0.4496, -0.1175), (-1.679, 0.009888, -0.2112), (-1.476, -0.4298, -0.1175), (-0.8145, -0.8599, -0.1757), (-0.006288, -0.9725, -0.1736), (0.5153, -0.8695, -0.1883), (0.955, -0.4298, -0.1175), (1.076, 0.009888, -0.2049), (0.955, 0.4496, -0.1175), (0.5153, 0.8892, -0.1883), (-0.006288, 0.9923, -0.1736), (-0.8145, 0.8797, -0.1757), (-1.043, -0.4805, -0.1054), (-1.214, 0.009888, -0.2224), (-1.043, 0.5003, -0.1054), (-0.01962, -0.5538, -0.05145), (-0.04679, 0.009888, -0.2845), (-0.01962, 0.5736, -0.05145), (0.5645, -0.479, -0.1139), (0.6521, 0.009888, -0.2138), (0.5645, 0.4988, -0.1139), (-0.4302, -0.9357, -0.1764), (-0.4302, 0.9554, -0.1764), (-0.5512, -0.5271, -0.05278), (-0.6578, 0.009888, -0.2805), (-0.5512, 0.5468, -0.05278)], [], [(24, 12, 3, 13), (4, 18, 15, 2), (29, 21, 14, 26), (21, 24, 13, 14), (0, 7, 16, 6), (6, 16, 17, 5), (5, 17, 18, 4), (25, 8, 19, 27), (27, 19, 20, 28), (28, 20, 21, 29), (8, 9, 22, 19), (19, 22, 23, 20), (20, 23, 24, 21), (9, 1, 10, 22), (22, 10, 11, 23), (23, 11, 12, 24), (17, 28, 29, 18), (16, 27, 28, 17), (7, 25, 27, 16), (18, 29, 26, 15)])
_uv = me_plane_002.uv_layers.new(name='UVMap')
_uv.uv.foreach_set('vector', [0.75, 0.75, 1.0, 0.75, 1.0, 1.0, 0.75, 1.0, 0.0, 0.75, 0.2409, 0.75, 0.2409, 1.0, 0.0, 1.0, 0.3872, 0.75, 0.5365, 0.75, 0.5365, 1.0, 0.3872, 1.0, 0.5365, 0.75, 0.75, 0.75, 0.75, 1.0, 0.5365, 1.0, 0.0, 0.0, 0.2409, 0.0, 0.2409, 0.25, 0.0, 0.25, 0.0, 0.25, 0.2409, 0.25, 0.2409, 0.5, 0.0, 0.5, 0.0, 0.5, 0.2409, 0.5, 0.2409, 0.75, 0.0, 0.75, 0.3872, 0.0, 0.5365, 0.0, 0.5365, 0.25, 0.3872, 0.25, 0.3872, 0.25, 0.5365, 0.25, 0.5365, 0.5, 0.3872, 0.5, 0.3872, 0.5, 0.5365, 0.5, 0.5365, 0.75, 0.3872, 0.75, 0.5365, 0.0, 0.75, 0.0, 0.75, 0.25, 0.5365, 0.25, 0.5365, 0.25, 0.75, 0.25, 0.75, 0.5, 0.5365, 0.5, 0.5365, 0.5, 0.75, 0.5, 0.75, 0.75, 0.5365, 0.75, 0.75, 0.0, 1.0, 0.0, 1.0, 0.25, 0.75, 0.25, 0.75, 0.25, 1.0, 0.25, 1.0, 0.5, 0.75, 0.5, 0.75, 0.5, 1.0, 0.5, 1.0, 0.75, 0.75, 0.75, 0.2409, 0.5, 0.3872, 0.5, 0.3872, 0.75, 0.2409, 0.75, 0.2409, 0.25, 0.3872, 0.25, 0.3872, 0.5, 0.2409, 0.5, 0.2409, 0.0, 0.3872, 0.0, 0.3872, 0.25, 0.2409, 0.25, 0.2409, 0.75, 0.3872, 0.75, 0.3872, 1.0, 0.2409, 1.0])
me_plane_002.update()
me_plane_003 = bpy.data.meshes.new('Plane.003')
me_plane_003.from_pydata([(-1.17, -0.7064, -0.1549), (0.7919, -0.7064, -0.1711), (-1.17, 0.7262, -0.1549), (0.7919, 0.7262, -0.1711), (-1.476, 0.4496, -0.1175), (-1.679, 0.009888, -0.2112), (-1.476, -0.4298, -0.1175), (-0.8145, -0.8599, -0.1757), (-0.0063, -0.9725, -0.1736), (0.5153, -0.8695, -0.1883), (0.9549, -0.4298, -0.1175), (1.076, 0.009888, -0.2049), (0.9549, 0.4496, -0.1175), (0.5153, 0.8892, -0.1883), (-0.0063, 0.9923, -0.1736), (-0.8145, 0.8797, -0.1757), (-1.043, -0.4805, -0.1054), (-1.214, 0.009888, -0.2224), (-1.043, 0.5003, -0.1054), (-0.01963, -0.5538, -0.05146), (-0.04681, 0.009888, -0.2846), (-0.01963, 0.5736, -0.05146), (0.5645, -0.479, -0.1139), (0.652, 0.009888, -0.2138), (0.5645, 0.4988, -0.1139), (-0.4302, -0.9357, -0.1764), (-0.4302, 0.9554, -0.1764), (-0.5512, -0.5271, -0.05279), (-0.6578, 0.009888, -0.2805), (-0.5512, 0.5468, -0.05279)], [], [(24, 12, 3, 13), (4, 18, 15, 2), (29, 21, 14, 26), (21, 24, 13, 14), (0, 7, 16, 6), (6, 16, 17, 5), (5, 17, 18, 4), (25, 8, 19, 27), (27, 19, 20, 28), (28, 20, 21, 29), (8, 9, 22, 19), (19, 22, 23, 20), (20, 23, 24, 21), (9, 1, 10, 22), (22, 10, 11, 23), (23, 11, 12, 24), (17, 28, 29, 18), (16, 27, 28, 17), (7, 25, 27, 16), (18, 29, 26, 15)])
_uv = me_plane_003.uv_layers.new(name='UVMap')
_uv.uv.foreach_set('vector', [0.75, 0.75, 1.0, 0.75, 1.0, 1.0, 0.75, 1.0, 0.0, 0.75, 0.2409, 0.75, 0.2409, 1.0, 0.0, 1.0, 0.3872, 0.75, 0.5365, 0.75, 0.5365, 1.0, 0.3872, 1.0, 0.5365, 0.75, 0.75, 0.75, 0.75, 1.0, 0.5365, 1.0, 0.0, 0.0, 0.2409, 0.0, 0.2409, 0.25, 0.0, 0.25, 0.0, 0.25, 0.2409, 0.25, 0.2409, 0.5, 0.0, 0.5, 0.0, 0.5, 0.2409, 0.5, 0.2409, 0.75, 0.0, 0.75, 0.3872, 0.0, 0.5365, 0.0, 0.5365, 0.25, 0.3872, 0.25, 0.3872, 0.25, 0.5365, 0.25, 0.5365, 0.5, 0.3872, 0.5, 0.3872, 0.5, 0.5365, 0.5, 0.5365, 0.75, 0.3872, 0.75, 0.5365, 0.0, 0.75, 0.0, 0.75, 0.25, 0.5365, 0.25, 0.5365, 0.25, 0.75, 0.25, 0.75, 0.5, 0.5365, 0.5, 0.5365, 0.5, 0.75, 0.5, 0.75, 0.75, 0.5365, 0.75, 0.75, 0.0, 1.0, 0.0, 1.0, 0.25, 0.75, 0.25, 0.75, 0.25, 1.0, 0.25, 1.0, 0.5, 0.75, 0.5, 0.75, 0.5, 1.0, 0.5, 1.0, 0.75, 0.75, 0.75, 0.2409, 0.5, 0.3872, 0.5, 0.3872, 0.75, 0.2409, 0.75, 0.2409, 0.25, 0.3872, 0.25, 0.3872, 0.5, 0.2409, 0.5, 0.2409, 0.0, 0.3872, 0.0, 0.3872, 0.25, 0.2409, 0.25, 0.2409, 0.75, 0.3872, 0.75, 0.3872, 1.0, 0.2409, 1.0])
me_plane_003.update()
me_sphere = bpy.data.meshes.new('Sphere')
me_sphere.from_pydata([(0.01218, 0.2571, 2.31), (-0.01218, 0.2571, 2.219), (0.1281, 0.1286, 2.315), (0.1975, 0.2227, 2.261), (0.214, 0.2571, 2.207), (0.1731, 0.2227, 2.17), (0.08588, 0.1286, 2.157), (0.2064, 0.07422, 2.294), (0.3331, 0.1286, 2.224), (0.3706, 0.1484, 2.165), (0.3087, 0.1286, 2.133), (0.1642, 0.07422, 2.136), (0.235, 0.0, 2.286), (0.3828, -8.848e-09, 2.211), (0.4279, 0.0, 2.15), (0.3584, -8.848e-09, 2.12), (0.1929, 0.0, 2.129), (0.2064, -0.07422, 2.294), (0.3331, -0.1286, 2.224), (0.3706, -0.1484, 2.165), (0.3087, -0.1286, 2.133), (0.1642, -0.07422, 2.136), (0.1281, -0.1286, 2.315), (0.1975, -0.2227, 2.261), (0.214, -0.2571, 2.207), (0.1731, -0.2227, 2.17), (0.08588, -0.1286, 2.157), (0.0211, -0.1484, 2.343), (0.01218, -0.2571, 2.31), (0.0, -0.2969, 2.265), (-0.01218, -0.2571, 2.219), (-0.0211, -0.1484, 2.186), (0.02436, 0.0, 2.356), (-0.08588, -0.1286, 2.372), (-0.1731, -0.2227, 2.36), (-0.214, -0.2571, 2.322), (-0.1975, -0.2227, 2.269), (-0.1281, -0.1286, 2.215), (-0.02436, 0.0, 2.174), (-0.1642, -0.07422, 2.393), (-0.3087, -0.1286, 2.396), (-0.3706, -0.1484, 2.364), (-0.3331, -0.1286, 2.305), (-0.2064, -0.07422, 2.236), (-0.1929, 0.0, 2.401), (-0.3584, 2.654e-08, 2.41), (-0.4279, 0.0, 2.38), (-0.3828, 2.654e-08, 2.319), (-0.235, 0.0, 2.243), (-0.1642, 0.07422, 2.393), (-0.3087, 0.1286, 2.396), (-0.3706, 0.1484, 2.364), (-0.3331, 0.1286, 2.305), (-0.2064, 0.07422, 2.236), (-0.08588, 0.1286, 2.372), (-0.1731, 0.2227, 2.36), (-0.214, 0.2571, 2.322), (-0.1975, 0.2227, 2.269), (-0.1281, 0.1286, 2.215), (0.0211, 0.1484, 2.343), (0.0, 0.2969, 2.265), (-0.0211, 0.1484, 2.186)], [], [(59, 32, 2), (38, 61, 6), (60, 5, 1), (0, 2, 3), (1, 6, 61), (60, 3, 4), (38, 6, 11), (4, 10, 5), (3, 7, 8), (5, 11, 6), (4, 8, 9), (2, 32, 7), (9, 15, 10), (8, 12, 13), (10, 16, 11), (9, 13, 14), (7, 32, 12), (38, 11, 16), (12, 18, 13), (16, 20, 21), (13, 19, 14), (12, 32, 17), (38, 16, 21), (15, 19, 20), (21, 25, 26), (18, 24, 19), (17, 32, 22), (38, 21, 26), (20, 24, 25), (17, 23, 18), (26, 30, 31), (23, 29, 24), (22, 32, 27), (38, 26, 31), (25, 29, 30), (22, 28, 23), (30, 37, 31), (29, 34, 35), (27, 32, 33), (38, 31, 37), (29, 36, 30), (28, 33, 34), (36, 43, 37), (35, 40, 41), (33, 32, 39), (38, 37, 43), (35, 42, 36), (34, 39, 40), (41, 45, 46), (39, 32, 44), (38, 43, 48), (41, 47, 42), (40, 44, 45), (42, 48, 43), (44, 32, 49), (38, 48, 53), (47, 51, 52), (44, 50, 45), (48, 52, 53), (45, 51, 46), (38, 53, 58), (52, 56, 57), (49, 55, 50), (53, 57, 58), (50, 56, 51), (49, 32, 54), (38, 58, 61), (57, 60, 1), (54, 0, 55), (58, 1, 61), (55, 60, 56), (54, 32, 59), (60, 4, 5), (0, 59, 2), (1, 5, 6), (60, 0, 3), (4, 9, 10), (3, 2, 7), (5, 10, 11), (4, 3, 8), (9, 14, 15), (8, 7, 12), (10, 15, 16), (9, 8, 13), (12, 17, 18), (16, 15, 20), (13, 18, 19), (15, 14, 19), (21, 20, 25), (18, 23, 24), (20, 19, 24), (17, 22, 23), (26, 25, 30), (23, 28, 29), (25, 24, 29), (22, 27, 28), (30, 36, 37), (29, 28, 34), (29, 35, 36), (28, 27, 33), (36, 42, 43), (35, 34, 40), (35, 41, 42), (34, 33, 39), (41, 40, 45), (41, 46, 47), (40, 39, 44), (42, 47, 48), (47, 46, 51), (44, 49, 50), (48, 47, 52), (45, 50, 51), (52, 51, 56), (49, 54, 55), (53, 52, 57), (50, 55, 56), (57, 56, 60), (54, 59, 0), (58, 57, 1), (55, 0, 60)])
_uv = me_sphere.uv_layers.new(name='UVMap')
_uv.uv.foreach_set('vector', [0.75, 0.8333, 0.7083, 1.0, 0.6667, 0.8333, 0.7083, 0.0, 0.75, 0.1667, 0.6667, 0.1667, 0.75, 0.5, 0.6667, 0.3333, 0.75, 0.3333, 0.75, 0.6667, 0.6667, 0.8333, 0.6667, 0.6667, 0.75, 0.3333, 0.6667, 0.1667, 0.75, 0.1667, 0.75, 0.5, 0.6667, 0.6667, 0.6667, 0.5, 0.625, 0.0, 0.6667, 0.1667, 0.5833, 0.1667, 0.6667, 0.5, 0.5833, 0.3333, 0.6667, 0.3333, 0.6667, 0.6667, 0.5833, 0.8333, 0.5833, 0.6667, 0.6667, 0.3333, 0.5833, 0.1667, 0.6667, 0.1667, 0.6667, 0.5, 0.5833, 0.6667, 0.5833, 0.5, 0.6667, 0.8333, 0.625, 1.0, 0.5833, 0.8333, 0.5833, 0.5, 0.5, 0.3333, 0.5833, 0.3333, 0.5833, 0.6667, 0.5, 0.8333, 0.5, 0.6667, 0.5833, 0.3333, 0.5, 0.1667, 0.5833, 0.1667, 0.5833, 0.5, 0.5, 0.6667, 0.5, 0.5, 0.5833, 0.8333, 0.5417, 1.0, 0.5, 0.8333, 0.5417, 0.0, 0.5833, 0.1667, 0.5, 0.1667, 0.5, 0.8333, 0.4167, 0.6667, 0.5, 0.6667, 0.5, 0.1667, 0.4167, 0.3333, 0.4167, 0.1667, 0.5, 0.6667, 0.4167, 0.5, 0.5, 0.5, 0.5, 0.8333, 0.4583, 1.0, 0.4167, 0.8333, 0.4583, 0.0, 0.5, 0.1667, 0.4167, 0.1667, 0.5, 0.3333, 0.4167, 0.5, 0.4167, 0.3333, 0.4167, 0.1667, 0.3333, 0.3333, 0.3333, 0.1667, 0.4167, 0.6667, 0.3333, 0.5, 0.4167, 0.5, 0.4167, 0.8333, 0.375, 1.0, 0.3333, 0.8333, 0.375, 0.0, 0.4167, 0.1667, 0.3333, 0.1667, 0.4167, 0.3333, 0.3333, 0.5, 0.3333, 0.3333, 0.4167, 0.8333, 0.3333, 0.6667, 0.4167, 0.6667, 0.3333, 0.1667, 0.25, 0.3333, 0.25, 0.1667, 0.3333, 0.6667, 0.25, 0.5, 0.3333, 0.5, 0.3333, 0.8333, 0.2917, 1.0, 0.25, 0.8333, 0.2917, 0.0, 0.3333, 0.1667, 0.25, 0.1667, 0.3333, 0.3333, 0.25, 0.5, 0.25, 0.3333, 0.3333, 0.8333, 0.25, 0.6667, 0.3333, 0.6667, 0.25, 0.3333, 0.1667, 0.1667, 0.25, 0.1667, 0.25, 0.5, 0.1667, 0.6667, 0.1667, 0.5, 0.25, 0.8333, 0.2083, 1.0, 0.1667, 0.8333, 0.2083, 0.0, 0.25, 0.1667, 0.1667, 0.1667, 0.25, 0.5, 0.1667, 0.3333, 0.25, 0.3333, 0.25, 0.6667, 0.1667, 0.8333, 0.1667, 0.6667, 0.1667, 0.3333, 0.08333, 0.1667, 0.1667, 0.1667, 0.1667, 0.5, 0.08333, 0.6667, 0.08333, 0.5, 0.1667, 0.8333, 0.125, 1.0, 0.08333, 0.8333, 0.125, 0.0, 0.1667, 0.1667, 0.08333, 0.1667, 0.1667, 0.5, 0.08333, 0.3333, 0.1667, 0.3333, 0.1667, 0.6667, 0.08333, 0.8333, 0.08333, 0.6667, 0.08333, 0.5, 0.0, 0.6667, 0.0, 0.5, 0.08333, 0.8333, 0.04167, 1.0, 0.0, 0.8333, 0.04167, 0.0, 0.08333, 0.1667, 0.0, 0.1667, 0.08333, 0.5, 0.0, 0.3333, 0.08333, 0.3333, 0.08333, 0.6667, 0.0, 0.8333, 0.0, 0.6667, 0.08333, 0.3333, 0.0, 0.1667, 0.08333, 0.1667, 1.0, 0.8333, 0.9583, 1.0, 0.9167, 0.8333, 0.9583, 0.0, 1.0, 0.1667, 0.9167, 0.1667, 1.0, 0.3333, 0.9167, 0.5, 0.9167, 0.3333, 1.0, 0.8333, 0.9167, 0.6667, 1.0, 0.6667, 1.0, 0.1667, 0.9167, 0.3333, 0.9167, 0.1667, 1.0, 0.6667, 0.9167, 0.5, 1.0, 0.5, 0.875, 0.0, 0.9167, 0.1667, 0.8333, 0.1667, 0.9167, 0.3333, 0.8333, 0.5, 0.8333, 0.3333, 0.9167, 0.8333, 0.8333, 0.6667, 0.9167, 0.6667, 0.9167, 0.1667, 0.8333, 0.3333, 0.8333, 0.1667, 0.9167, 0.6667, 0.8333, 0.5, 0.9167, 0.5, 0.9167, 0.8333, 0.875, 1.0, 0.8333, 0.8333, 0.7917, 0.0, 0.8333, 0.1667, 0.75, 0.1667, 0.8333, 0.3333, 0.75, 0.5, 0.75, 0.3333, 0.8333, 0.8333, 0.75, 0.6667, 0.8333, 0.6667, 0.8333, 0.1667, 0.75, 0.3333, 0.75, 0.1667, 0.8333, 0.6667, 0.75, 0.5, 0.8333, 0.5, 0.8333, 0.8333, 0.7917, 1.0, 0.75, 0.8333, 0.75, 0.5, 0.6667, 0.5, 0.6667, 0.3333, 0.75, 0.6667, 0.75, 0.8333, 0.6667, 0.8333, 0.75, 0.3333, 0.6667, 0.3333, 0.6667, 0.1667, 0.75, 0.5, 0.75, 0.6667, 0.6667, 0.6667, 0.6667, 0.5, 0.5833, 0.5, 0.5833, 0.3333, 0.6667, 0.6667, 0.6667, 0.8333, 0.5833, 0.8333, 0.6667, 0.3333, 0.5833, 0.3333, 0.5833, 0.1667, 0.6667, 0.5, 0.6667, 0.6667, 0.5833, 0.6667, 0.5833, 0.5, 0.5, 0.5, 0.5, 0.3333, 0.5833, 0.6667, 0.5833, 0.8333, 0.5, 0.8333, 0.5833, 0.3333, 0.5, 0.3333, 0.5, 0.1667, 0.5833, 0.5, 0.5833, 0.6667, 0.5, 0.6667, 0.5, 0.8333, 0.4167, 0.8333, 0.4167, 0.6667, 0.5, 0.1667, 0.5, 0.3333, 0.4167, 0.3333, 0.5, 0.6667, 0.4167, 0.6667, 0.4167, 0.5, 0.5, 0.3333, 0.5, 0.5, 0.4167, 0.5, 0.4167, 0.1667, 0.4167, 0.3333, 0.3333, 0.3333, 0.4167, 0.6667, 0.3333, 0.6667, 0.3333, 0.5, 0.4167, 0.3333, 0.4167, 0.5, 0.3333, 0.5, 0.4167, 0.8333, 0.3333, 0.8333, 0.3333, 0.6667, 0.3333, 0.1667, 0.3333, 0.3333, 0.25, 0.3333, 0.3333, 0.6667, 0.25, 0.6667, 0.25, 0.5, 0.3333, 0.3333, 0.3333, 0.5, 0.25, 0.5, 0.3333, 0.8333, 0.25, 0.8333, 0.25, 0.6667, 0.25, 0.3333, 0.1667, 0.3333, 0.1667, 0.1667, 0.25, 0.5, 0.25, 0.6667, 0.1667, 0.6667, 0.25, 0.5, 0.1667, 0.5, 0.1667, 0.3333, 0.25, 0.6667, 0.25, 0.8333, 0.1667, 0.8333, 0.1667, 0.3333, 0.08333, 0.3333, 0.08333, 0.1667, 0.1667, 0.5, 0.1667, 0.6667, 0.08333, 0.6667, 0.1667, 0.5, 0.08333, 0.5, 0.08333, 0.3333, 0.1667, 0.6667, 0.1667, 0.8333, 0.08333, 0.8333, 0.08333, 0.5, 0.08333, 0.6667, 0.0, 0.6667, 0.08333, 0.5, 0.0, 0.5, 0.0, 0.3333, 0.08333, 0.6667, 0.08333, 0.8333, 0.0, 0.8333, 0.08333, 0.3333, 0.0, 0.3333, 0.0, 0.1667, 1.0, 0.3333, 1.0, 0.5, 0.9167, 0.5, 1.0, 0.8333, 0.9167, 0.8333, 0.9167, 0.6667, 1.0, 0.1667, 1.0, 0.3333, 0.9167, 0.3333, 1.0, 0.6667, 0.9167, 0.6667, 0.9167, 0.5, 0.9167, 0.3333, 0.9167, 0.5, 0.8333, 0.5, 0.9167, 0.8333, 0.8333, 0.8333, 0.8333, 0.6667, 0.9167, 0.1667, 0.9167, 0.3333, 0.8333, 0.3333, 0.9167, 0.6667, 0.8333, 0.6667, 0.8333, 0.5, 0.8333, 0.3333, 0.8333, 0.5, 0.75, 0.5, 0.8333, 0.8333, 0.75, 0.8333, 0.75, 0.6667, 0.8333, 0.1667, 0.8333, 0.3333, 0.75, 0.3333, 0.8333, 0.6667, 0.75, 0.6667, 0.75, 0.5])
me_sphere.update()

# ---- objects
ob_pot = bpy.data.objects.new('pot', me_cylinder)
ob_stem_four = bpy.data.objects.new('stem four', me_cylinder_002)
ob_stem_one = bpy.data.objects.new('stem one', me_cylinder_003)
ob_stem_two = bpy.data.objects.new('stem two', me_cylinder_004)
ob_stem_three = bpy.data.objects.new('stem three', me_cylinder_005)
ob_leaf_one = bpy.data.objects.new('leaf one', me_plane)
ob_leaf_two = bpy.data.objects.new('leaf two', me_plane_001)
ob_leaf_three = bpy.data.objects.new('leaf three', me_plane_002)
ob_leaf_four = bpy.data.objects.new('leaf four', me_plane_003)
ob_sphere = bpy.data.objects.new('Sphere', me_sphere)

# ---- transforms, parenting, visibility, modifiers, constraints
ob_pot.location = (1.963e-08, -9.75e-10, 0.3258)
ob_stem_four.location = (7.088e-10, -2.628e-09, 3.31)
ob_stem_four.rotation_euler = (0.0, -0.0, 0.3142)
ob_stem_four.scale = (0.1384, 0.1384, 1.0)
ob_stem_one.location = (-2.085e-09, -4.357e-10, 1.036)
ob_stem_one.rotation_euler = (0.0, -0.0, 0.3142)
ob_stem_one.scale = (0.1384, 0.1384, 1.0)
ob_stem_two.location = (2.115e-09, -2.8e-09, 1.809)
ob_stem_two.rotation_euler = (0.0, -0.0, 0.3142)
ob_stem_two.scale = (0.1384, 0.1384, 1.0)
ob_stem_three.location = (1.27e-09, -4.878e-09, 2.573)
ob_stem_three.rotation_euler = (0.0, -0.0, 0.3142)
ob_stem_three.scale = (0.1384, 0.1384, 1.0)
ob_leaf_one.location = (0.0, 0.0, 0.0)
ob_leaf_two.location = (-0.07914, -0.002877, 0.002326)
ob_leaf_two.rotation_euler = (0.0, 0.2124, -2.716)
ob_leaf_two.scale = (0.3168, 0.3168, 0.3168)
_m = ob_leaf_two.modifiers.new('Solidify', 'SOLIDIFY')
_m.thickness = 0.1
ob_leaf_three.location = (0.1406, -0.2316, 2.73)
ob_leaf_three.rotation_euler = (0.0, 0.2124, -4.242)
ob_leaf_three.scale = (0.2406, 0.2406, 0.2406)
_m = ob_leaf_three.modifiers.new('Solidify', 'SOLIDIFY')
_m.thickness = 0.1
ob_leaf_four.location = (-0.2032, -0.03541, 3.38)
ob_leaf_four.rotation_euler = (0.1828, 0.1739, -6.055)
ob_leaf_four.scale = (0.1796, 0.1796, 0.1796)
_m = ob_leaf_four.modifiers.new('Solidify', 'SOLIDIFY')
_m.thickness = 0.1
ob_sphere.location = (0.0, 0.0, 0.0)

# ---- collection membership
col_collection.objects.link(ob_pot)
col_collection.objects.link(ob_stem_four)
col_collection.objects.link(ob_stem_one)
col_collection.objects.link(ob_stem_two)
col_collection.objects.link(ob_stem_three)
col_collection.objects.link(ob_leaf_one)
col_collection.objects.link(ob_leaf_two)
col_collection.objects.link(ob_leaf_three)
col_collection.objects.link(ob_leaf_four)
col_collection.objects.link(ob_sphere)

# ---- scene / render settings (as saved in the file)
scene.frame_start = 1; scene.frame_end = 250; scene.frame_set(1)
scene.render.engine = 'BLENDER_EEVEE_NEXT'
scene.cycles.sampling_pattern = 'TABULATED_SOBOL'
bpy.context.view_layer.update()

# ---- added for rendering (the .blend has no active camera and no usable light): camera, sun
cam_auto = bpy.data.cameras.new('AutoCamera')
cam_auto.lens = 50.0
cam_auto.sensor_width = 36.0
cam_auto.clip_end = 1000.0
ob_auto_camera = bpy.data.objects.new('AutoCamera', cam_auto)
scene.collection.objects.link(ob_auto_camera)
ob_auto_camera.location = (4.76102, -5.71323, 5.56987)
ob_auto_camera.rotation_euler = (1.09748, -7.21219e-08, 0.694738)
scene.camera = ob_auto_camera
light_auto_sun = bpy.data.lights.new('AutoSun', 'SUN')
light_auto_sun.energy = 3.0
light_auto_sun.angle = 0.0523599
ob_auto_sun = bpy.data.objects.new('AutoSun', light_auto_sun)
scene.collection.objects.link(ob_auto_sun)
ob_auto_sun.rotation_euler = (0.872665, 0.174533, 0.523599)
bpy.context.view_layer.update()
